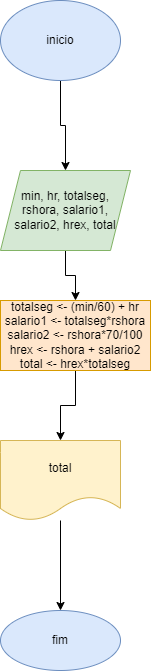

The diagram above was exported from draw.io. Its source (the exported page's mxGraphModel, read from the mxfile embedded in the PNG):
<mxGraphModel dx="1422" dy="794" grid="1" gridSize="10" guides="1" tooltips="1" connect="1" arrows="1" fold="1" page="1" pageScale="1" pageWidth="827" pageHeight="1169" math="0" shadow="0">
  <root>
    <mxCell id="0" />
    <mxCell id="1" parent="0" />
    <mxCell id="d_6wCWOKHoNx8LTIcHlW-3" value="" style="edgeStyle=orthogonalEdgeStyle;rounded=0;orthogonalLoop=1;jettySize=auto;html=1;" edge="1" parent="1" source="d_6wCWOKHoNx8LTIcHlW-1" target="d_6wCWOKHoNx8LTIcHlW-2">
      <mxGeometry relative="1" as="geometry" />
    </mxCell>
    <mxCell id="d_6wCWOKHoNx8LTIcHlW-1" value="inicio" style="ellipse;whiteSpace=wrap;html=1;fillColor=#dae8fc;strokeColor=#6c8ebf;" vertex="1" parent="1">
      <mxGeometry x="170" width="120" height="80" as="geometry" />
    </mxCell>
    <mxCell id="d_6wCWOKHoNx8LTIcHlW-7" value="" style="edgeStyle=orthogonalEdgeStyle;rounded=0;orthogonalLoop=1;jettySize=auto;html=1;" edge="1" parent="1" source="d_6wCWOKHoNx8LTIcHlW-2" target="d_6wCWOKHoNx8LTIcHlW-6">
      <mxGeometry relative="1" as="geometry" />
    </mxCell>
    <mxCell id="d_6wCWOKHoNx8LTIcHlW-2" value="min, hr, totalseg, rshora, salario1, salario2, hrex, total" style="shape=parallelogram;perimeter=parallelogramPerimeter;whiteSpace=wrap;html=1;fixedSize=1;fillColor=#d5e8d4;strokeColor=#82b366;" vertex="1" parent="1">
      <mxGeometry x="170" y="170" width="130" height="80" as="geometry" />
    </mxCell>
    <mxCell id="d_6wCWOKHoNx8LTIcHlW-9" value="" style="edgeStyle=orthogonalEdgeStyle;rounded=0;orthogonalLoop=1;jettySize=auto;html=1;" edge="1" parent="1" source="d_6wCWOKHoNx8LTIcHlW-6" target="d_6wCWOKHoNx8LTIcHlW-8">
      <mxGeometry relative="1" as="geometry" />
    </mxCell>
    <mxCell id="d_6wCWOKHoNx8LTIcHlW-6" value="totalseg &amp;lt;- (min/60) + hr&lt;br&gt;salario1 &amp;lt;- totalseg*rshora&lt;br&gt;salario2 &amp;lt;- rshora*70/100&lt;br&gt;hrex &amp;lt;- rshora + salario2&lt;br&gt;total &amp;lt;- hrex*totalseg" style="whiteSpace=wrap;html=1;fillColor=#ffe6cc;strokeColor=#d79b00;" vertex="1" parent="1">
      <mxGeometry x="170" y="300" width="150" height="70" as="geometry" />
    </mxCell>
    <mxCell id="d_6wCWOKHoNx8LTIcHlW-11" value="" style="edgeStyle=orthogonalEdgeStyle;rounded=0;orthogonalLoop=1;jettySize=auto;html=1;" edge="1" parent="1" source="d_6wCWOKHoNx8LTIcHlW-8" target="d_6wCWOKHoNx8LTIcHlW-10">
      <mxGeometry relative="1" as="geometry" />
    </mxCell>
    <mxCell id="d_6wCWOKHoNx8LTIcHlW-8" value="total" style="shape=document;whiteSpace=wrap;html=1;boundedLbl=1;fillColor=#fff2cc;strokeColor=#d6b656;" vertex="1" parent="1">
      <mxGeometry x="170" y="440" width="120" height="80" as="geometry" />
    </mxCell>
    <mxCell id="d_6wCWOKHoNx8LTIcHlW-10" value="fim" style="ellipse;whiteSpace=wrap;html=1;fillColor=#dae8fc;strokeColor=#6c8ebf;" vertex="1" parent="1">
      <mxGeometry x="170" y="610" width="120" height="60" as="geometry" />
    </mxCell>
  </root>
</mxGraphModel>